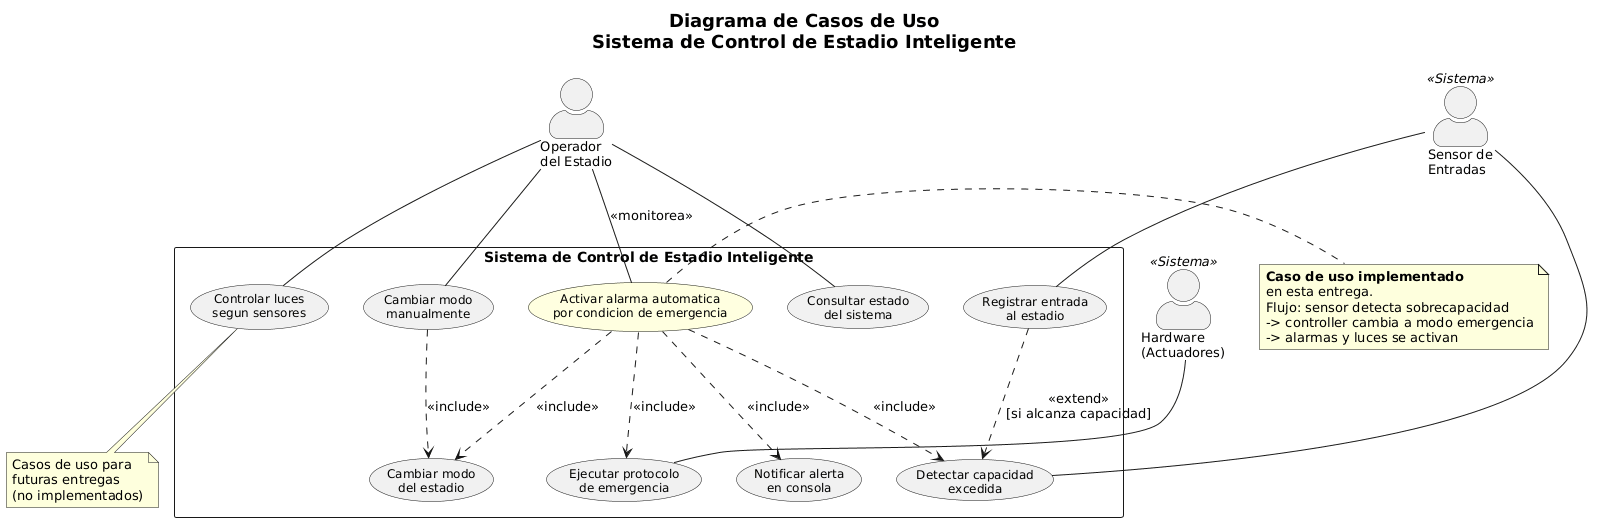

The diagram above was rendered by PlantUML. Its source (embedded in the PNG):
@startuml
skinparam actorStyle awesome
skinparam packageStyle rectangle
skinparam usecaseFontSize 12
skinparam actorFontSize 13
skinparam titleFontSize 18

title Diagrama de Casos de Uso\nSistema de Control de Estadio Inteligente

' ===================== ACTORES =====================

actor "Operador\ndel Estadio" as Operador
actor "Sensor de\nEntradas" as SensorActor <<Sistema>>
actor "Hardware\n(Actuadores)" as HardwareActor <<Sistema>>

' ===================== SISTEMA =====================

rectangle "Sistema de Control de Estadio Inteligente" {

    ' --- Caso de uso principal (entrega actual) ---
    usecase "Activar alarma automatica\npor condicion de emergencia" as UC1 #LightYellow

    ' --- Casos de uso incluidos ---
    usecase "Detectar capacidad\nexcedida" as UC_Detectar
    usecase "Cambiar modo\ndel estadio" as UC_Cambiar
    usecase "Ejecutar protocolo\nde emergencia" as UC_Protocolo
    usecase "Notificar alerta\nen consola" as UC_Notificar

    ' --- Casos de uso secundarios (futuras entregas) ---
    usecase "Controlar luces\nsegun sensores" as UC2 #WhiteSmoke
    usecase "Cambiar modo\nmanualmente" as UC3 #WhiteSmoke
    usecase "Consultar estado\ndel sistema" as UC4 #WhiteSmoke

    ' --- Caso de uso extendido ---
    usecase "Registrar entrada\nal estadio" as UC_Registrar
}

' ===================== RELACIONES DEL CASO DE USO PRINCIPAL =====================

' Actor principal
Operador -- UC1 : <<monitorea>>

' El sensor dispara el caso de uso
SensorActor -- UC_Registrar
SensorActor -- UC_Detectar

' El hardware recibe las ordenes
HardwareActor -- UC_Protocolo

' <<include>> del caso de uso principal
UC1 ..> UC_Detectar : <<include>>
UC1 ..> UC_Cambiar : <<include>>
UC1 ..> UC_Protocolo : <<include>>
UC1 ..> UC_Notificar : <<include>>

' Registrar entrada puede disparar deteccion
UC_Registrar ..> UC_Detectar : <<extend>>\n[si alcanza capacidad]

' ===================== RELACIONES SECUNDARIAS =====================

' El operador participa en los casos secundarios
Operador -- UC3
Operador -- UC4
Operador -- UC2

' Relacion entre cambiar modo manual y el cambio general
UC3 ..> UC_Cambiar : <<include>>

' ===================== NOTAS =====================

note right of UC1
  **Caso de uso implementado**
  en esta entrega.
  Flujo: sensor detecta sobrecapacidad
  -> controller cambia a modo emergencia
  -> alarmas y luces se activan
end note

note bottom of UC2
  Casos de uso para
  futuras entregas
  (no implementados)
end note
@enduml